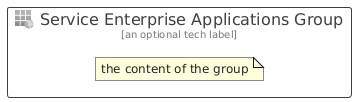

The diagram above was rendered by PlantUML. Its source (embedded in the PNG):
@startuml
' configures the library
!global $INCLUSION_MODE="local"
!global $LIB_BASE_LOCATION="../../.."

' loads the library's bootstrap
!include $LIB_BASE_LOCATION/bootstrap.puml

' loads the package bootstrap
include('azure/bootstrap')

' loads the Item which embeds the element ServiceEnterpriseApplicationsGroup
include('azure/Item/Identity/ServiceEnterpriseApplications')

' renders the element
ServiceEnterpriseApplicationsGroup('ServiceEnterpriseApplicationsGroup', 'Service Enterprise Applications Group', 'an optional tech label') {
    note as note
        the content of the group
    end note
}
@enduml